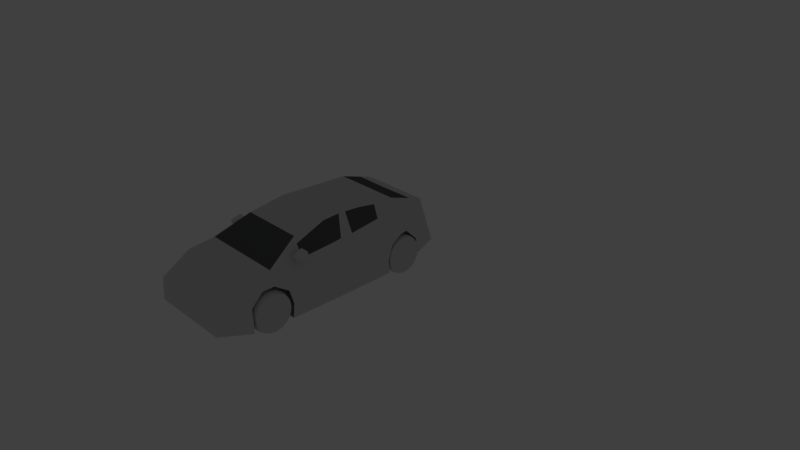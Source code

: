 # Source: Prius_simple_2.blend  (saved by Blender 2.78.0; exported with 4.5.12 LTS)
import bpy
from mathutils import Matrix  # noqa: F401  (used for matrix-valued properties, if any)

bpy.ops.wm.read_factory_settings(use_empty=True)
scene = bpy.context.scene
scene.name = 'Scene'

# ---- collections
col_collection_1 = bpy.data.collections.new('Collection 1'); scene.collection.children.link(col_collection_1)
col_collection_20 = bpy.data.collections.new('Collection 20'); scene.collection.children.link(col_collection_20)
col_collection_20.hide_render = True
col_collection_20.hide_viewport = True

# ---- materials (node trees are filled in below, after node groups)
mat_material = bpy.data.materials.new('Material')
mat_material.alpha_threshold = 0.0
mat_material.use_transparent_shadow = False
mat_material.diffuse_color = (0.686, 0.686, 0.686, 1.0)
mat_material.roughness = 0.5
mat_glassmat = bpy.data.materials.new('GlassMat')
mat_glassmat.alpha_threshold = 0.0
mat_glassmat.use_transparent_shadow = False
mat_glassmat.diffuse_color = (0.1149, 0.1149, 0.1149, 1.0)
mat_glassmat.roughness = 0.5

# ---- material node trees

# ---- world
world_world = bpy.data.worlds.new('World'); scene.world = world_world
world_world.color = (0.05088, 0.05088, 0.05088)
world_world.use_sun_shadow = False
world_world.sun_shadow_jitter_overblur = 0.0
world_world.cycles.sampling_method = 'MANUAL'

# ---- cameras
cam_camera = bpy.data.cameras.new('Camera')
cam_camera.clip_end = 100.0
cam_camera.lens = 35.0
cam_camera.sensor_width = 32.0
cam_camera.sensor_height = 18.0
cam_camera.ortho_scale = 7.314
cam_camera.dof.focus_distance = 0.0
cam_camera.dof.aperture_fstop = 128.0

# ---- lights
light_lamp = bpy.data.lights.new('Lamp', 'POINT')
light_lamp.transmission_factor = 0.0
light_lamp.cutoff_distance = 30.0
light_lamp.energy = 100.0
light_lamp.shadow_buffer_clip_start = 1.001
light_lamp.shadow_soft_size = 0.1
light_lamp.shadow_maximum_resolution = 0.006
light_lamp.use_absolute_resolution = True

# ---- meshes
me_plane = bpy.data.meshes.new('Plane')
me_plane.from_pydata([(0.5361, -2.619, 0.1748), (0.5244, -2.604, 0.4616), (0.0, -2.619, 0.1748), (0.0, -2.604, 0.4616), (0.5853, 0.5369, 0.2465), (0.4653, 0.4458, 0.7994), (0.0, 0.4458, 0.7994), (0.0, 0.5369, 0.2465), (0.0, -2.225, 0.6641), (0.5639, -2.225, 0.6641), (0.6679, -2.225, 0.1073), (0.5431, -1.893, 0.7126), (0.0, -1.893, 0.7126), (0.3587, -1.026, 1.035), (0.6679, -1.026, 0.08202), (0.0, -1.026, 1.035), (0.0, -1.46, 0.9287), (0.4202, -1.46, 0.9287), (0.6679, -1.46, 0.08202), (0.4483, -0.0246, 0.9506), (0.0, -0.0246, 0.9506), (0.5303, -2.612, 0.3182), (0.0, -2.612, 0.3182), (0.5253, 0.4913, 0.523), (0.0, 0.4913, 0.523), (0.6159, -2.225, 0.3857), (0.6365, -1.026, 0.5586), (0.643, -1.46, 0.5053), (0.6212, -0.0246, 0.5247), (0.6183, -2.205, 0.3864), (0.6058, -1.893, 0.5362), (0.6506, -1.731, 0.4378), (0.6679, -1.706, 0.08202), (0.6079, -2.05, 0.5351), (0.6604, -1.684, 0.2612), (0.6679, -0.2604, 0.09491), (0.6541, -0.2565, 0.2653), (0.6343, -0.1809, 0.4324), (0.6241, 0.2731, 0.1771), (0.6007, 0.08573, 0.5243), (0.607, 0.2369, 0.3727), (0.6573, -1.46, 0.2616), (0.656, -1.026, 0.2629), (0.0, -0.5255, 0.9929), (0.4035, -0.5255, 0.9929), (0.6289, -0.5255, 0.5417), (0.6679, -0.6434, 0.08847), (0.655, -0.6414, 0.2641), (0.4568, 0.2106, 0.875), (0.0, 0.5141, 0.3847), (0.5553, 0.5141, 0.3847), (0.0, -1.026, 0.08202), (0.0, -1.46, 0.08202), (0.0, -1.706, 0.08202), (0.0, -0.2604, 0.09491), (0.0, -0.6434, 0.08847), (0.0, -2.225, 0.1073), (0.0, 0.2731, 0.1771), (0.5382, -1.026, 0.7272), (0.3981, -1.026, 0.9675), (0.5409, -1.46, 0.6993), (0.4609, -1.46, 0.8512), (0.397, -0.7991, 0.9799), (0.5278, -0.8828, 0.7365), (0.3802, -0.7859, 1.015), (0.6556, -0.8868, 0.2633), (0.6344, -0.8843, 0.5538), (0.6679, -0.8883, 0.08434), (0.0, -0.8793, 0.08449), (0.3871, -0.7085, 1.008), (0.5188, -0.5255, 0.762), (0.4137, -0.5255, 0.9724), (0.5025, -0.2942, 0.7805), (0.4347, -0.2901, 0.9479), (0.4033, -0.7099, 0.9792), (0.5329, -0.7211, 0.7464), (0.6552, -0.7268, 0.2638), (0.6319, -0.7198, 0.5482), (0.6679, -0.7313, 0.08698), (0.0, -0.7259, 0.08708), (0.4622, -0.0246, 0.9161), (0.0, 0.2552, 0.8607), (0.459, 0.2736, 0.8548), (0.6068, 0.3911, 0.2082), (0.5525, 0.345, 0.5235), (0.5823, 0.3692, 0.3784), (0.0, 0.4013, 0.2108), (0.0, -0.2813, 0.9722), (0.4245, -0.2899, 0.973), (0.0, -0.7897, 1.015), (0.0, -0.7071, 1.008), (0.5517, -1.46, 0.7223), (0.6674, -1.46, 0.7302), (0.542, -1.46, 0.8253), (0.6519, -1.46, 0.8264), (0.542, -1.46, 0.7735), (0.6859, -1.46, 0.774), (0.5758, -1.589, 0.7455), (0.6409, -1.589, 0.7499), (0.5703, -1.589, 0.8034), (0.6322, -1.589, 0.804), (0.5703, -1.589, 0.7743), (0.6513, -1.589, 0.7746), (0.5598, -1.541, 0.774), (0.5598, -1.541, 0.8115), (0.6395, -1.541, 0.8123), (0.6641, -1.541, 0.7744), (0.5669, -1.541, 0.7369), (0.6507, -1.541, 0.7426), (0.4809, -1.61, 0.7275), (0.4754, -1.61, 0.7563), (0.4649, -1.562, 0.756), (0.4719, -1.562, 0.7189)], [], [(22, 21, 1, 3), (24, 6, 5, 23), (21, 0, 10, 25), (3, 1, 9, 8), (25, 10, 29), (8, 9, 11, 12), (27, 41, 42, 26), (16, 17, 13, 15), (26, 42, 65, 66), (43, 44, 88, 87), (44, 71, 73, 88), (11, 27, 60), (17, 61, 59, 13), (9, 33, 30, 11), (1, 21, 25, 9), (49, 24, 23, 50), (19, 80, 48), (2, 0, 21, 22), (31, 34, 41, 27), (33, 9, 25, 29), (27, 11, 30, 31), (39, 40, 85, 84), (41, 34, 32, 18), (47, 76, 78, 46), (42, 41, 18, 14), (13, 59, 62, 64), (15, 13, 64, 89), (36, 47, 46, 35), (45, 37, 28), (37, 45, 47, 36), (7, 49, 50, 4), (48, 39, 84, 82), (50, 85, 83, 4), (18, 32, 53, 52), (14, 18, 52, 51), (46, 78, 79, 55), (35, 46, 55, 54), (10, 0, 2, 56), (4, 83, 86, 7), (58, 60, 27, 26), (64, 62, 74, 69), (66, 63, 58, 26), (67, 65, 42, 14), (66, 65, 76, 77), (68, 67, 14, 51), (60, 61, 17, 11), (69, 74, 71, 44), (74, 62, 63, 75), (75, 63, 66, 77), (77, 45, 70, 75), (78, 76, 65, 67), (77, 76, 47, 45), (79, 78, 67, 68), (48, 80, 28, 39), (80, 73, 72, 28), (28, 72, 70, 45), (81, 82, 5, 6), (82, 84, 23, 5), (83, 85, 40, 38), (84, 85, 50, 23), (86, 83, 38, 57), (87, 88, 19, 20), (88, 73, 80, 19), (89, 64, 69, 90), (90, 69, 44, 43), (95, 93, 94, 96), (91, 95, 96, 92), (101, 102, 100, 99), (97, 98, 102, 101), (104, 103, 101, 99), (106, 105, 100, 102), (97, 101, 110, 109), (108, 106, 102, 98), (105, 104, 99, 100), (107, 108, 98, 97), (91, 92, 108, 107), (94, 93, 104, 105), (92, 96, 106, 108), (95, 91, 107, 103), (96, 94, 105, 106), (93, 95, 103, 104), (111, 112, 109, 110), (107, 97, 109, 112), (103, 107, 112, 111), (101, 103, 111, 110)])
_uv = me_plane.uv_layers.new(name='UVMap')
_uv.uv.foreach_set('vector', [0.2706, 0.6358, 0.4359, 0.6358, 0.4316, 0.6786, 0.2706, 0.6786, 0.7106, 0.6992, 0.7106, 0.7981, 0.5368, 0.7981, 0.5219, 0.6992, 0.02444, 0.294, 0.01592, 0.2381, 0.1166, 0.2108, 0.1163, 0.2723, 0.2706, 0.6786, 0.4316, 0.6786, 0.4317, 0.7654, 0.2706, 0.7654, 0.1163, 0.2723, 0.1166, 0.2108, 0.1223, 0.2724, 0.2706, 0.7654, 0.4317, 0.7654, 0.4324, 0.7755, 0.2706, 0.7755, 0.3476, 0.3068, 0.3475, 0.2466, 0.4782, 0.2481, 0.4779, 0.3231, 0.2706, 0.8495, 0.3957, 0.8495, 0.3774, 1.065, 0.2706, 1.065, 0.4779, 0.3231, 0.4782, 0.2481, 0.5201, 0.2485, 0.5205, 0.3219, 0.7106, 0.9182, 0.5928, 0.9182, 0.5877, 0.893, 0.7106, 0.8921, 0.6283, 0.4734, 0.6283, 0.4664, 0.6992, 0.4565, 0.6993, 0.4648, 0.2163, 0.3762, 0.3476, 0.3068, 0.3472, 0.3739, 0.3467, 0.4533, 0.3468, 0.4265, 0.4775, 0.4677, 0.4774, 0.4916, 0.1164, 0.3592, 0.1693, 0.3179, 0.2167, 0.3189, 0.2163, 0.3762, 0.02416, 0.3045, 0.02444, 0.294, 0.1163, 0.2723, 0.1164, 0.3592, 0.7106, 0.6574, 0.7106, 0.6992, 0.5219, 0.6992, 0.5291, 0.6574, 0.7792, 0.4552, 0.7792, 0.4438, 0.8565, 0.428, 0.2706, 0.5931, 0.3995, 0.5931, 0.4359, 0.6358, 0.2706, 0.6358, 0.2659, 0.2861, 0.28, 0.2448, 0.3475, 0.2466, 0.3476, 0.3068, 0.1693, 0.3179, 0.1164, 0.3592, 0.1163, 0.2723, 0.1223, 0.2724, 0.3476, 0.3068, 0.2163, 0.3762, 0.2167, 0.3189, 0.2659, 0.2861, 0.8096, 0.3162, 0.8552, 0.2819, 0.8944, 0.2863, 0.8833, 0.3197, 0.3475, 0.2466, 0.28, 0.2448, 0.2732, 0.2024, 0.3474, 0.2022, 0.5939, 0.2491, 0.5682, 0.2489, 0.5672, 0.2044, 0.5936, 0.205, 0.4782, 0.2481, 0.3475, 0.2466, 0.3474, 0.2022, 0.4783, 0.2022, 0.4774, 0.4916, 0.4775, 0.4677, 0.5459, 0.471, 0.5498, 0.4829, 0.7106, 0.9718, 0.6037, 0.9718, 0.5985, 0.9461, 0.7106, 0.9465, 0.7096, 0.2501, 0.5939, 0.2491, 0.5936, 0.205, 0.709, 0.2078, 0.6281, 0.3189, 0.7317, 0.2918, 0.7783, 0.3148, 0.7317, 0.2918, 0.6281, 0.3189, 0.5939, 0.2491, 0.7096, 0.2501, 0.7106, 0.6157, 0.7106, 0.6574, 0.5291, 0.6574, 0.5362, 0.6157, 0.8565, 0.428, 0.8096, 0.3162, 0.8833, 0.3197, 0.8772, 0.4207, 0.9374, 0.291, 0.8944, 0.2863, 0.9057, 0.2471, 0.9498, 0.2603, 0.3474, 0.2022, 0.2732, 0.2024, 0.2732, 0.2024, 0.3474, 0.2022, 0.4783, 0.2022, 0.3474, 0.2022, 0.3474, 0.2022, 0.4783, 0.2022, 0.5936, 0.205, 0.5672, 0.2044, 0.5688, 0.2044, 0.5936, 0.205, 0.709, 0.2078, 0.5936, 0.205, 0.5936, 0.205, 0.709, 0.2078, 0.1166, 0.2108, 0.01592, 0.2381, 0.01592, 0.2381, 0.1166, 0.2108, 0.9498, 0.2603, 0.9057, 0.2471, 0.9088, 0.248, 0.9498, 0.2603, 0.4777, 0.3827, 0.3472, 0.3739, 0.3476, 0.3068, 0.4779, 0.3231, 0.5498, 0.4829, 0.5459, 0.471, 0.5727, 0.4699, 0.5732, 0.4801, 0.5205, 0.3219, 0.5208, 0.3866, 0.4777, 0.3827, 0.4779, 0.3231, 0.5199, 0.2032, 0.5201, 0.2485, 0.4782, 0.2481, 0.4783, 0.2022, 0.5205, 0.3219, 0.5201, 0.2485, 0.5682, 0.2489, 0.5698, 0.3206, 0.5226, 0.2033, 0.5199, 0.2032, 0.4783, 0.2022, 0.4783, 0.2022, 0.3472, 0.3739, 0.3468, 0.4265, 0.3467, 0.4533, 0.2163, 0.3762, 0.5732, 0.4801, 0.5727, 0.4699, 0.6283, 0.4664, 0.6283, 0.4734, 0.5727, 0.4699, 0.5459, 0.471, 0.5208, 0.3866, 0.5694, 0.3884, 0.5694, 0.3884, 0.5208, 0.3866, 0.5205, 0.3219, 0.5698, 0.3206, 0.5698, 0.3206, 0.6281, 0.3189, 0.6282, 0.3944, 0.5694, 0.3884, 0.5672, 0.2044, 0.5682, 0.2489, 0.5201, 0.2485, 0.5199, 0.2032, 0.5698, 0.3206, 0.5682, 0.2489, 0.5939, 0.2491, 0.6281, 0.3189, 0.5688, 0.2044, 0.5672, 0.2044, 0.5199, 0.2032, 0.5226, 0.2033, 0.8565, 0.428, 0.7792, 0.4438, 0.7783, 0.3148, 0.8096, 0.3162, 0.7792, 0.4438, 0.6992, 0.4565, 0.6977, 0.4013, 0.7783, 0.3148, 0.7783, 0.3148, 0.6977, 0.4013, 0.6282, 0.3944, 0.6281, 0.3189, 0.7106, 0.8251, 0.5534, 0.8225, 0.5368, 0.7981, 0.7106, 0.7981, 0.8772, 0.4207, 0.8833, 0.3197, 0.9249, 0.3217, 0.9338, 0.4008, 0.9057, 0.2471, 0.8944, 0.2863, 0.8552, 0.2819, 0.87, 0.2364, 0.8833, 0.3197, 0.8944, 0.2863, 0.9374, 0.291, 0.9249, 0.3217, 0.9088, 0.248, 0.9057, 0.2471, 0.87, 0.2364, 0.87, 0.2364, 0.7106, 0.8921, 0.5877, 0.893, 0.5819, 0.8646, 0.7106, 0.8646, 0.6993, 0.4648, 0.6992, 0.4565, 0.7792, 0.4438, 0.7792, 0.4552, 0.7106, 0.9465, 0.5985, 0.9461, 0.5968, 0.9378, 0.7106, 0.9377, 0.7106, 0.9377, 0.5968, 0.9378, 0.5928, 0.9182, 0.7106, 0.9182, 0.3548, 0.3984, 0.3547, 0.3985, 0.3547, 0.3985, 0.3547, 0.3985, 0.3547, 0.3985, 0.3548, 0.3984, 0.3547, 0.3985, 0.3547, 0.3985, 0.3547, 0.3985, 0.3547, 0.3985, 0.3547, 0.3985, 0.3547, 0.3985, 0.3547, 0.3985, 0.3547, 0.3985, 0.3547, 0.3985, 0.3547, 0.3985, 0.3547, 0.3985, 0.3547, 0.3985, 0.3547, 0.3985, 0.3547, 0.3985, 0.3374, 0.4015, 0.3374, 0.4015, 0.3374, 0.4015, 0.3374, 0.4015, 0.3547, 0.3985, 0.3547, 0.3985, 0.3547, 0.3985, 0.3547, 0.3985, 0.3374, 0.4015, 0.3374, 0.4015, 0.3374, 0.4015, 0.3374, 0.4015, 0.3547, 0.3985, 0.3547, 0.3985, 0.3547, 0.3985, 0.3547, 0.3985, 0.3547, 0.3985, 0.3547, 0.3985, 0.3547, 0.3985, 0.3547, 0.3985, 0.3547, 0.3985, 0.3547, 0.3985, 0.3547, 0.3985, 0.3547, 0.3985, 0.3547, 0.3985, 0.3547, 0.3985, 0.3547, 0.3985, 0.3547, 0.3985, 0.3374, 0.4015, 0.3374, 0.4015, 0.3374, 0.4015, 0.3374, 0.4015, 0.3548, 0.3984, 0.3547, 0.3985, 0.3547, 0.3985, 0.3547, 0.3985, 0.3374, 0.4015, 0.3374, 0.4015, 0.3374, 0.4015, 0.3374, 0.4015, 0.3547, 0.3985, 0.3548, 0.3984, 0.3547, 0.3985, 0.3547, 0.3985, 0.3547, 0.3985, 0.3547, 0.3985, 0.3547, 0.3985, 0.3547, 0.3985, 0.3547, 0.3985, 0.3547, 0.3985, 0.3547, 0.3985, 0.3547, 0.3985, 0.3547, 0.3985, 0.3547, 0.3985, 0.3547, 0.3985, 0.3547, 0.3985, 0.3547, 0.3985, 0.3547, 0.3985, 0.3547, 0.3985, 0.3547, 0.3985])
me_plane.materials.append(mat_material)
me_plane.use_remesh_preserve_volume = False
me_plane.use_remesh_preserve_attributes = False
me_plane.use_mirror_vertex_groups = False
me_plane.update()
me_plane_003 = bpy.data.meshes.new('Plane.003')
me_plane_003.from_pydata([(0.4483, 0.999, 0.4004), (0.0, 0.999, 0.4004), (0.4568, 1.234, 0.3248), (0.0, 1.234, 0.3248), (0.0, 1.279, 0.3105), (0.459, 1.297, 0.3046), (0.5382, -0.002687, 0.1771), (0.3981, -0.002687, 0.4174), (0.5409, -0.4362, 0.1491), (0.4609, -0.4362, 0.3011), (0.397, 0.2246, 0.4298), (0.5278, 0.1408, 0.1863), (0.5188, 0.4982, 0.2118), (0.4137, 0.4982, 0.4222), (0.5025, 0.7295, 0.2303), (0.4347, 0.7336, 0.3977), (0.4033, 0.3137, 0.4291), (0.5329, 0.3025, 0.1963), (0.5431, -0.8697, 0.1624), (0.0, -0.8697, 0.1624), (0.0, -0.4362, 0.3785), (0.4202, -0.4362, 0.3785)], [], [(3, 2, 5, 4), (1, 0, 2, 3), (7, 9, 8, 6), (6, 11, 10, 7), (12, 14, 15, 13), (13, 16, 17, 12), (19, 18, 21, 20)])
_uv = me_plane_003.uv_layers.new(name='UVMap')
_uv.uv.foreach_set('vector', [0.7106, 0.8314, 0.5594, 0.8314, 0.5534, 0.8225, 0.7106, 0.8251, 0.7106, 0.8646, 0.5819, 0.8646, 0.5594, 0.8314, 0.7106, 0.8314, 0.4775, 0.4677, 0.3468, 0.4265, 0.3472, 0.3739, 0.4777, 0.3827, 0.4777, 0.3827, 0.5208, 0.3866, 0.5459, 0.471, 0.4775, 0.4677, 0.6282, 0.3944, 0.6977, 0.4013, 0.6992, 0.4565, 0.6283, 0.4664, 0.6283, 0.4664, 0.5727, 0.4699, 0.5694, 0.3884, 0.6282, 0.3944, 0.2706, 0.7755, 0.4324, 0.7755, 0.3957, 0.8495, 0.2706, 0.8495])
me_plane_003.materials.append(mat_glassmat)
me_plane_003.use_remesh_preserve_volume = False
me_plane_003.use_remesh_preserve_attributes = False
me_plane_003.use_mirror_vertex_groups = False
me_plane_003.update()
me_plane_005 = bpy.data.meshes.new('Plane.005')
me_plane_005.from_pydata([(0.0994, 0.166, 0.1655), (-0.09063, 0.1175, 0.2027), (0.0994, 0.1175, 0.2027), (-0.09063, 0.06104, 0.2261), (0.0994, 0.06104, 0.2261), (-0.09063, 0.0004277, 0.2341), (0.0994, 0.0004277, 0.2341), (-0.09063, -0.06018, 0.2261), (0.0994, -0.06018, 0.2261), (-0.09063, -0.1167, 0.2027), (0.0994, -0.1167, 0.2027), (-0.09063, -0.1652, 0.1655), (0.0994, -0.1652, 0.1655), (-0.09063, -0.2024, 0.117), (0.0994, -0.2024, 0.117), (-0.09063, -0.2258, 0.06049), (0.0994, -0.2258, 0.06049), (-0.09063, -0.2337, -0.0001161), (0.0994, -0.2337, -0.0001161), (-0.09063, -0.2258, -0.06072), (0.0994, -0.2258, -0.06072), (-0.09063, -0.2024, -0.1172), (0.0994, -0.2024, -0.1172), (-0.09063, -0.1652, -0.1657), (0.0994, -0.1652, -0.1657), (-0.09063, -0.1167, -0.2029), (0.0994, -0.1167, -0.2029), (-0.09063, -0.06018, -0.2263), (0.0994, -0.06018, -0.2263), (-0.09063, 0.0004278, -0.2343), (0.0994, 0.0004278, -0.2343), (-0.09063, 0.06104, -0.2263), (0.0994, 0.06104, -0.2263), (-0.09063, 0.1175, -0.2029), (0.0994, 0.1175, -0.2029), (-0.09063, 0.166, -0.1657), (0.0994, 0.166, -0.1657), (-0.09063, 0.2032, -0.1172), (0.0994, 0.2032, -0.1172), (-0.09063, 0.2266, -0.06072), (0.0994, 0.2266, -0.06072), (-0.09063, 0.2346, -0.000116), (0.0994, 0.2346, -0.000116), (-0.09063, 0.166, 0.1655), (0.0994, 0.2032, 0.117), (-0.09063, 0.2032, 0.117), (0.0994, 0.2266, 0.06049), (-0.09063, 0.2266, 0.06049), (-0.09063, -0.1167, -0.0001169), (-0.09063, -0.06018, -0.0001174), (-0.09063, 0.1175, -0.0001169), (-0.09063, 0.06103, -0.0001173), (-0.09063, 0.0004278, -0.0001178), (0.04483, 0.2458, -0.000116), (0.04483, 0.2374, -0.06363), (0.04483, -0.1731, -0.1736), (0.04483, 0.2129, -0.1228), (0.04483, -0.2121, -0.1228), (0.04483, 0.1739, -0.1736), (0.04483, -0.2366, -0.06363), (0.04483, 0.1231, -0.2126), (0.04483, -0.245, -0.0001161), (0.04483, 0.06394, -0.2371), (0.04483, -0.2366, 0.06339), (0.04483, 0.0004278, -0.2455), (0.04483, -0.2121, 0.1226), (0.04483, -0.06308, -0.2371), (0.04483, -0.1731, 0.1734), (0.04483, -0.1223, -0.2126), (0.04483, -0.06308, 0.2369), (0.04483, -0.1223, 0.2124), (0.04483, 0.0004277, 0.2453), (0.04483, 0.06394, 0.2369), (0.04483, 0.1231, 0.2124), (0.04483, 0.1739, 0.1734), (0.04483, 0.2129, 0.1226), (0.04483, 0.2374, 0.06339), (-0.04574, 0.2458, -0.000116), (-0.04574, 0.2374, -0.06363), (-0.04574, -0.1731, -0.1736), (-0.04574, 0.2129, -0.1228), (-0.04574, -0.2121, -0.1228), (-0.04574, 0.1739, -0.1736), (-0.04574, -0.2366, -0.06363), (-0.04574, 0.1231, -0.2126), (-0.04574, -0.245, -0.0001161), (-0.04574, 0.06394, -0.2371), (-0.04574, -0.2366, 0.06339), (-0.04574, 0.0004278, -0.2455), (-0.04574, -0.2121, 0.1226), (-0.04574, -0.06308, -0.2371), (-0.04574, -0.1731, 0.1734), (-0.04574, -0.1223, -0.2126), (-0.04574, -0.06308, 0.2369), (-0.04574, -0.1223, 0.2124), (-0.04574, 0.0004277, 0.2453), (-0.04574, 0.06394, 0.2369), (-0.04574, 0.1231, 0.2124), (-0.04574, 0.1739, 0.1734), (-0.04574, 0.2129, 0.1226), (-0.04574, 0.2374, 0.06339)], [], [(94, 93, 7, 9), (33, 31, 51, 50), (93, 95, 5, 7), (21, 19, 17, 48), (89, 91, 11, 13), (13, 11, 9, 48), (87, 89, 13, 15), (9, 7, 49, 48), (85, 87, 15, 17), (25, 23, 21, 48), (83, 85, 17, 19), (27, 25, 48, 49), (81, 83, 19, 21), (7, 5, 52, 49), (79, 81, 21, 23), (37, 35, 33, 50), (92, 79, 23, 25), (45, 47, 41, 50), (78, 80, 37, 39), (90, 92, 25, 27), (17, 15, 13, 48), (1, 43, 45, 50), (80, 82, 35, 37), (88, 90, 27, 29), (52, 5, 3, 51), (84, 86, 31, 33), (82, 84, 33, 35), (31, 29, 52, 51), (3, 1, 50, 51), (86, 88, 29, 31), (91, 94, 9, 11), (29, 27, 49, 52), (77, 78, 39, 41), (95, 96, 3, 5), (96, 97, 1, 3), (97, 98, 43, 1), (98, 99, 45, 43), (39, 37, 50, 41), (99, 100, 47, 45), (100, 77, 41, 47), (46, 42, 53, 76), (44, 46, 76, 75), (0, 44, 75, 74), (2, 0, 74, 73), (4, 2, 73, 72), (6, 4, 72, 71), (42, 40, 54, 53), (12, 10, 70, 67), (32, 30, 64, 62), (36, 34, 60, 58), (34, 32, 62, 60), (30, 28, 66, 64), (38, 36, 58, 56), (28, 26, 68, 66), (40, 38, 56, 54), (26, 24, 55, 68), (24, 22, 57, 55), (22, 20, 59, 57), (20, 18, 61, 59), (18, 16, 63, 61), (16, 14, 65, 63), (14, 12, 67, 65), (8, 6, 71, 69), (10, 8, 69, 70), (76, 53, 77, 100), (75, 76, 100, 99), (74, 75, 99, 98), (73, 74, 98, 97), (72, 73, 97, 96), (71, 72, 96, 95), (53, 54, 78, 77), (67, 70, 94, 91), (62, 64, 88, 86), (58, 60, 84, 82), (60, 62, 86, 84), (64, 66, 90, 88), (56, 58, 82, 80), (66, 68, 92, 90), (54, 56, 80, 78), (68, 55, 79, 92), (55, 57, 81, 79), (57, 59, 83, 81), (59, 61, 85, 83), (61, 63, 87, 85), (63, 65, 89, 87), (65, 67, 91, 89), (69, 71, 95, 93), (70, 69, 93, 94)])
_uv = me_plane_005.uv_layers.new(name='UVMap')
_uv.uv.foreach_set('vector', [0.842, 0.2019, 0.8506, 0.2164, 0.8525, 0.2157, 0.8437, 0.2007, 0.173, 0.1862, 0.1594, 0.194, 0.2056, 0.2294, 0.2144, 0.2179, 0.8506, 0.2164, 0.8552, 0.2327, 0.8572, 0.2325, 0.8525, 0.2157, 0.1405, 0.2649, 0.1483, 0.2785, 0.1594, 0.2896, 0.1778, 0.2657, 0.815, 0.1817, 0.8298, 0.19, 0.8313, 0.1884, 0.8163, 0.1798, 0.1882, 0.3015, 0.204, 0.3015, 0.2191, 0.2974, 0.1778, 0.2657, 0.7988, 0.1771, 0.815, 0.1817, 0.8163, 0.1798, 0.7995, 0.1751, 0.2191, 0.2974, 0.2328, 0.2896, 0.1866, 0.2542, 0.1778, 0.2657, 0.7819, 0.1769, 0.7988, 0.1771, 0.7995, 0.1751, 0.7822, 0.1749, 0.1364, 0.2339, 0.1364, 0.2497, 0.1405, 0.2649, 0.1778, 0.2657, 0.7656, 0.1811, 0.7819, 0.1769, 0.7822, 0.1749, 0.7653, 0.1791, 0.1405, 0.2188, 0.1364, 0.2339, 0.1778, 0.2657, 0.1866, 0.2542, 0.7509, 0.1894, 0.7656, 0.1811, 0.7653, 0.1791, 0.7501, 0.1877, 0.2328, 0.2896, 0.2439, 0.2785, 0.1961, 0.2418, 0.1866, 0.2542, 0.7389, 0.2013, 0.7509, 0.1894, 0.7501, 0.1877, 0.7376, 0.1999, 0.204, 0.1821, 0.1882, 0.1821, 0.173, 0.1862, 0.2144, 0.2179, 0.7304, 0.2159, 0.7389, 0.2013, 0.7376, 0.1999, 0.7288, 0.215, 0.2517, 0.2188, 0.2439, 0.2052, 0.2328, 0.194, 0.2144, 0.2179, 0.7827, 0.3053, 0.7662, 0.301, 0.7651, 0.3028, 0.7821, 0.3073, 0.726, 0.2323, 0.7304, 0.2159, 0.7288, 0.215, 0.7241, 0.2319, 0.1594, 0.2896, 0.173, 0.2974, 0.1882, 0.3015, 0.1778, 0.2657, 0.2558, 0.2497, 0.2558, 0.2339, 0.2517, 0.2188, 0.2144, 0.2179, 0.7662, 0.301, 0.7514, 0.2925, 0.7499, 0.294, 0.7651, 0.3028, 0.7261, 0.2494, 0.726, 0.2323, 0.7241, 0.2319, 0.7241, 0.2494, 0.1961, 0.2418, 0.2439, 0.2785, 0.2517, 0.2649, 0.2056, 0.2294, 0.7392, 0.2805, 0.7306, 0.2658, 0.7286, 0.2664, 0.7375, 0.2816, 0.7514, 0.2925, 0.7392, 0.2805, 0.7375, 0.2816, 0.7499, 0.294, 0.1594, 0.194, 0.1483, 0.2052, 0.1961, 0.2418, 0.2056, 0.2294, 0.2517, 0.2649, 0.2558, 0.2497, 0.2144, 0.2179, 0.2056, 0.2294, 0.7306, 0.2658, 0.7261, 0.2494, 0.7241, 0.2494, 0.7286, 0.2664, 0.8298, 0.19, 0.842, 0.2019, 0.8437, 0.2007, 0.8313, 0.1884, 0.1483, 0.2052, 0.1405, 0.2188, 0.1866, 0.2542, 0.1961, 0.2418, 0.7998, 0.3052, 0.7827, 0.3053, 0.7821, 0.3073, 0.7996, 0.3073, 0.8552, 0.2327, 0.8554, 0.2496, 0.8572, 0.25, 0.8572, 0.2325, 0.8554, 0.2496, 0.8512, 0.2659, 0.8528, 0.2668, 0.8572, 0.25, 0.8512, 0.2659, 0.8428, 0.2805, 0.844, 0.2819, 0.8528, 0.2668, 0.8428, 0.2805, 0.8308, 0.2924, 0.8317, 0.2942, 0.844, 0.2819, 0.2191, 0.1862, 0.204, 0.1821, 0.2144, 0.2179, 0.2328, 0.194, 0.8308, 0.2924, 0.8162, 0.3008, 0.8165, 0.3028, 0.8317, 0.2942, 0.8162, 0.3008, 0.7998, 0.3052, 0.7996, 0.3073, 0.8165, 0.3028, 0.8152, 0.2947, 0.8002, 0.2989, 0.7999, 0.3031, 0.8158, 0.2988, 0.8284, 0.2871, 0.8152, 0.2947, 0.8158, 0.2988, 0.83, 0.2906, 0.8391, 0.2763, 0.8284, 0.2871, 0.83, 0.2906, 0.8415, 0.2791, 0.8464, 0.2631, 0.8391, 0.2763, 0.8415, 0.2791, 0.8496, 0.2649, 0.8499, 0.2483, 0.8464, 0.2631, 0.8496, 0.2649, 0.8536, 0.2491, 0.8495, 0.2331, 0.8499, 0.2483, 0.8536, 0.2491, 0.8533, 0.2328, 0.8002, 0.2989, 0.7846, 0.2992, 0.7834, 0.3033, 0.7999, 0.3031, 0.8253, 0.1948, 0.8367, 0.2054, 0.8402, 0.203, 0.8283, 0.1916, 0.7364, 0.264, 0.732, 0.2491, 0.7281, 0.2493, 0.7325, 0.2652, 0.7558, 0.2879, 0.7445, 0.2772, 0.741, 0.2794, 0.7529, 0.291, 0.7445, 0.2772, 0.7364, 0.264, 0.7325, 0.2652, 0.741, 0.2794, 0.732, 0.2491, 0.7317, 0.2337, 0.7279, 0.2328, 0.7281, 0.2493, 0.7695, 0.2954, 0.7558, 0.2879, 0.7529, 0.291, 0.7673, 0.2991, 0.7317, 0.2337, 0.7353, 0.2188, 0.732, 0.2169, 0.7279, 0.2328, 0.7846, 0.2992, 0.7695, 0.2954, 0.7673, 0.2991, 0.7834, 0.3033, 0.7353, 0.2188, 0.7427, 0.2054, 0.7401, 0.2027, 0.732, 0.2169, 0.7427, 0.2054, 0.7533, 0.1945, 0.7517, 0.1911, 0.7401, 0.2027, 0.7533, 0.1945, 0.7664, 0.1868, 0.7659, 0.183, 0.7517, 0.1911, 0.7664, 0.1868, 0.7811, 0.1829, 0.7817, 0.1789, 0.7659, 0.183, 0.7811, 0.1829, 0.7965, 0.183, 0.798, 0.1791, 0.7817, 0.1789, 0.7965, 0.183, 0.8113, 0.1874, 0.8138, 0.1836, 0.798, 0.1791, 0.8113, 0.1874, 0.8253, 0.1948, 0.8283, 0.1916, 0.8138, 0.1836, 0.845, 0.2184, 0.8495, 0.2331, 0.8533, 0.2328, 0.8487, 0.2171, 0.8367, 0.2054, 0.845, 0.2184, 0.8487, 0.2171, 0.8402, 0.203, 0.8158, 0.2988, 0.7999, 0.3031, 0.7998, 0.3052, 0.8162, 0.3008, 0.83, 0.2906, 0.8158, 0.2988, 0.8162, 0.3008, 0.8308, 0.2924, 0.8415, 0.2791, 0.83, 0.2906, 0.8308, 0.2924, 0.8428, 0.2805, 0.8496, 0.2649, 0.8415, 0.2791, 0.8428, 0.2805, 0.8512, 0.2659, 0.8536, 0.2491, 0.8496, 0.2649, 0.8512, 0.2659, 0.8554, 0.2496, 0.8533, 0.2328, 0.8536, 0.2491, 0.8554, 0.2496, 0.8552, 0.2327, 0.7999, 0.3031, 0.7834, 0.3033, 0.7827, 0.3053, 0.7998, 0.3052, 0.8283, 0.1916, 0.8402, 0.203, 0.842, 0.2019, 0.8298, 0.19, 0.7325, 0.2652, 0.7281, 0.2493, 0.7261, 0.2494, 0.7306, 0.2658, 0.7529, 0.291, 0.741, 0.2794, 0.7392, 0.2805, 0.7514, 0.2925, 0.741, 0.2794, 0.7325, 0.2652, 0.7306, 0.2658, 0.7392, 0.2805, 0.7281, 0.2493, 0.7279, 0.2328, 0.726, 0.2323, 0.7261, 0.2494, 0.7673, 0.2991, 0.7529, 0.291, 0.7514, 0.2925, 0.7662, 0.301, 0.7279, 0.2328, 0.732, 0.2169, 0.7304, 0.2159, 0.726, 0.2323, 0.7834, 0.3033, 0.7673, 0.2991, 0.7662, 0.301, 0.7827, 0.3053, 0.732, 0.2169, 0.7401, 0.2027, 0.7389, 0.2013, 0.7304, 0.2159, 0.7401, 0.2027, 0.7517, 0.1911, 0.7509, 0.1894, 0.7389, 0.2013, 0.7517, 0.1911, 0.7659, 0.183, 0.7656, 0.1811, 0.7509, 0.1894, 0.7659, 0.183, 0.7817, 0.1789, 0.7819, 0.1769, 0.7656, 0.1811, 0.7817, 0.1789, 0.798, 0.1791, 0.7988, 0.1771, 0.7819, 0.1769, 0.798, 0.1791, 0.8138, 0.1836, 0.815, 0.1817, 0.7988, 0.1771, 0.8138, 0.1836, 0.8283, 0.1916, 0.8298, 0.19, 0.815, 0.1817, 0.8487, 0.2171, 0.8533, 0.2328, 0.8552, 0.2327, 0.8506, 0.2164, 0.8402, 0.203, 0.8487, 0.2171, 0.8506, 0.2164, 0.842, 0.2019])
me_plane_005.materials.append(mat_material)
me_plane_005.use_remesh_preserve_volume = False
me_plane_005.use_remesh_preserve_attributes = False
me_plane_005.use_mirror_vertex_groups = False
me_plane_005.update()
me_plane_004 = bpy.data.meshes.new('Plane.004')
me_plane_004.from_pydata([(-0.09185, 0.1657, 0.1659), (0.09819, 0.1172, 0.2031), (-0.09185, 0.1172, 0.2031), (0.09819, 0.0607, 0.2265), (-0.09185, 0.0607, 0.2265), (0.09819, 8.876e-05, 0.2345), (-0.09185, 8.876e-05, 0.2345), (0.09819, -0.06052, 0.2265), (-0.09185, -0.06052, 0.2265), (0.09819, -0.117, 0.2031), (-0.09185, -0.117, 0.2031), (0.09819, -0.1655, 0.1659), (-0.09185, -0.1655, 0.1659), (0.09819, -0.2027, 0.1174), (-0.09185, -0.2027, 0.1174), (0.09819, -0.2261, 0.06092), (-0.09185, -0.2261, 0.06092), (0.09819, -0.2341, 0.0003168), (-0.09185, -0.2341, 0.0003168), (0.09819, -0.2261, -0.06029), (-0.09185, -0.2261, -0.06029), (0.09819, -0.2027, -0.1168), (-0.09185, -0.2027, -0.1168), (0.09819, -0.1655, -0.1653), (-0.09185, -0.1655, -0.1653), (0.09819, -0.117, -0.2025), (-0.09185, -0.117, -0.2025), (0.09819, -0.06052, -0.2259), (-0.09185, -0.06052, -0.2259), (0.09819, 8.888e-05, -0.2339), (-0.09185, 8.888e-05, -0.2339), (0.09819, 0.0607, -0.2259), (-0.09185, 0.0607, -0.2259), (0.09819, 0.1172, -0.2025), (-0.09185, 0.1172, -0.2025), (0.09819, 0.1657, -0.1653), (-0.09185, 0.1657, -0.1653), (0.09819, 0.2029, -0.1168), (-0.09185, 0.2029, -0.1168), (0.09819, 0.2263, -0.06029), (-0.09185, 0.2263, -0.06029), (0.09819, 0.2343, 0.0003169), (-0.09185, 0.2343, 0.0003169), (0.09819, 0.1657, 0.1659), (-0.09185, 0.2029, 0.1174), (0.09819, 0.2029, 0.1174), (-0.09185, 0.2263, 0.06093), (0.09819, 0.2263, 0.06093), (0.09819, -0.117, 0.0003159), (0.09819, -0.06052, 0.0003155), (0.09819, 0.1172, 0.000316), (0.09819, 0.06069, 0.0003156), (0.09819, 8.888e-05, 0.0003151), (-0.03727, 0.2455, 0.0003169), (-0.03727, 0.2371, -0.06319), (-0.03727, -0.1734, -0.1732), (-0.03727, 0.2126, -0.1224), (-0.03727, -0.2124, -0.1224), (-0.03727, 0.1736, -0.1732), (-0.03727, -0.2369, -0.06319), (-0.03727, 0.1228, -0.2122), (-0.03727, -0.2453, 0.0003168), (-0.03727, 0.0636, -0.2367), (-0.03727, -0.2369, 0.06383), (-0.03727, 8.888e-05, -0.2451), (-0.03727, -0.2124, 0.123), (-0.03727, -0.06342, -0.2367), (-0.03727, -0.1734, 0.1738), (-0.03727, -0.1226, -0.2122), (-0.03727, -0.06342, 0.2373), (-0.03727, -0.1226, 0.2128), (-0.03727, 8.876e-05, 0.2457), (-0.03727, 0.0636, 0.2373), (-0.03727, 0.1228, 0.2128), (-0.03727, 0.1736, 0.1738), (-0.03727, 0.2126, 0.123), (-0.03727, 0.2371, 0.06383), (0.05329, 0.2455, 0.0003169), (0.05329, 0.2371, -0.06319), (0.05329, -0.1734, -0.1732), (0.05329, 0.2126, -0.1224), (0.05329, -0.2124, -0.1224), (0.05329, 0.1736, -0.1732), (0.05329, -0.2369, -0.06319), (0.05329, 0.1228, -0.2122), (0.05329, -0.2453, 0.0003168), (0.05329, 0.0636, -0.2367), (0.05329, -0.2369, 0.06383), (0.05329, 8.888e-05, -0.2451), (0.05329, -0.2124, 0.123), (0.05329, -0.06342, -0.2367), (0.05329, -0.1734, 0.1738), (0.05329, -0.1226, -0.2122), (0.05329, -0.06342, 0.2373), (0.05329, -0.1226, 0.2128), (0.05329, 8.876e-05, 0.2457), (0.05329, 0.0636, 0.2373), (0.05329, 0.1228, 0.2128), (0.05329, 0.1736, 0.1738), (0.05329, 0.2126, 0.123), (0.05329, 0.2371, 0.06383)], [], [(94, 9, 7, 93), (33, 50, 51, 31), (93, 7, 5, 95), (21, 48, 17, 19), (89, 13, 11, 91), (13, 48, 9, 11), (87, 15, 13, 89), (9, 48, 49, 7), (85, 17, 15, 87), (25, 48, 21, 23), (83, 19, 17, 85), (27, 49, 48, 25), (81, 21, 19, 83), (7, 49, 52, 5), (79, 23, 21, 81), (37, 50, 33, 35), (92, 25, 23, 79), (45, 50, 41, 47), (78, 39, 37, 80), (90, 27, 25, 92), (17, 48, 13, 15), (1, 50, 45, 43), (80, 37, 35, 82), (88, 29, 27, 90), (52, 51, 3, 5), (84, 33, 31, 86), (82, 35, 33, 84), (31, 51, 52, 29), (3, 51, 50, 1), (86, 31, 29, 88), (91, 11, 9, 94), (29, 52, 49, 27), (77, 41, 39, 78), (95, 5, 3, 96), (96, 3, 1, 97), (97, 1, 43, 98), (98, 43, 45, 99), (39, 41, 50, 37), (99, 45, 47, 100), (100, 47, 41, 77), (46, 76, 53, 42), (44, 75, 76, 46), (0, 74, 75, 44), (2, 73, 74, 0), (4, 72, 73, 2), (6, 71, 72, 4), (42, 53, 54, 40), (12, 67, 70, 10), (32, 62, 64, 30), (36, 58, 60, 34), (34, 60, 62, 32), (30, 64, 66, 28), (38, 56, 58, 36), (28, 66, 68, 26), (40, 54, 56, 38), (26, 68, 55, 24), (24, 55, 57, 22), (22, 57, 59, 20), (20, 59, 61, 18), (18, 61, 63, 16), (16, 63, 65, 14), (14, 65, 67, 12), (8, 69, 71, 6), (10, 70, 69, 8), (76, 100, 77, 53), (75, 99, 100, 76), (74, 98, 99, 75), (73, 97, 98, 74), (72, 96, 97, 73), (71, 95, 96, 72), (53, 77, 78, 54), (67, 91, 94, 70), (62, 86, 88, 64), (58, 82, 84, 60), (60, 84, 86, 62), (64, 88, 90, 66), (56, 80, 82, 58), (66, 90, 92, 68), (54, 78, 80, 56), (68, 92, 79, 55), (55, 79, 81, 57), (57, 81, 83, 59), (59, 83, 85, 61), (61, 85, 87, 63), (63, 87, 89, 65), (65, 89, 91, 67), (69, 93, 95, 71), (70, 94, 93, 69)])
_uv = me_plane_004.uv_layers.new(name='UVMap')
_uv.uv.foreach_set('vector', [0.842, 0.2019, 0.8437, 0.2007, 0.8525, 0.2157, 0.8506, 0.2164, 0.173, 0.1862, 0.2144, 0.2179, 0.2056, 0.2294, 0.1594, 0.194, 0.8506, 0.2164, 0.8525, 0.2157, 0.8572, 0.2325, 0.8552, 0.2327, 0.1405, 0.2649, 0.1778, 0.2657, 0.1594, 0.2896, 0.1483, 0.2785, 0.815, 0.1817, 0.8163, 0.1798, 0.8313, 0.1884, 0.8298, 0.19, 0.1882, 0.3015, 0.1778, 0.2657, 0.2191, 0.2974, 0.204, 0.3015, 0.7988, 0.1771, 0.7995, 0.1751, 0.8163, 0.1798, 0.815, 0.1817, 0.2191, 0.2974, 0.1778, 0.2657, 0.1866, 0.2542, 0.2328, 0.2896, 0.7819, 0.1769, 0.7822, 0.1749, 0.7995, 0.1751, 0.7988, 0.1771, 0.1364, 0.2339, 0.1778, 0.2657, 0.1405, 0.2649, 0.1364, 0.2497, 0.7656, 0.1811, 0.7653, 0.1791, 0.7822, 0.1749, 0.7819, 0.1769, 0.1405, 0.2188, 0.1866, 0.2542, 0.1778, 0.2657, 0.1364, 0.2339, 0.7509, 0.1894, 0.7501, 0.1877, 0.7653, 0.1791, 0.7656, 0.1811, 0.2328, 0.2896, 0.1866, 0.2542, 0.1961, 0.2418, 0.2439, 0.2785, 0.7389, 0.2013, 0.7376, 0.1999, 0.7501, 0.1877, 0.7509, 0.1894, 0.204, 0.1821, 0.2144, 0.2179, 0.173, 0.1862, 0.1882, 0.1821, 0.7304, 0.2159, 0.7288, 0.215, 0.7376, 0.1999, 0.7389, 0.2013, 0.2517, 0.2188, 0.2144, 0.2179, 0.2328, 0.194, 0.2439, 0.2052, 0.7827, 0.3053, 0.7821, 0.3073, 0.7651, 0.3028, 0.7662, 0.301, 0.726, 0.2323, 0.7241, 0.2319, 0.7288, 0.215, 0.7304, 0.2159, 0.1594, 0.2896, 0.1778, 0.2657, 0.1882, 0.3015, 0.173, 0.2974, 0.2558, 0.2497, 0.2144, 0.2179, 0.2517, 0.2188, 0.2558, 0.2339, 0.7662, 0.301, 0.7651, 0.3028, 0.7499, 0.294, 0.7514, 0.2925, 0.7261, 0.2494, 0.7241, 0.2494, 0.7241, 0.2319, 0.726, 0.2323, 0.1961, 0.2418, 0.2056, 0.2294, 0.2517, 0.2649, 0.2439, 0.2785, 0.7392, 0.2805, 0.7375, 0.2816, 0.7286, 0.2664, 0.7306, 0.2658, 0.7514, 0.2925, 0.7499, 0.294, 0.7375, 0.2816, 0.7392, 0.2805, 0.1594, 0.194, 0.2056, 0.2294, 0.1961, 0.2418, 0.1483, 0.2052, 0.2517, 0.2649, 0.2056, 0.2294, 0.2144, 0.2179, 0.2558, 0.2497, 0.7306, 0.2658, 0.7286, 0.2664, 0.7241, 0.2494, 0.7261, 0.2494, 0.8298, 0.19, 0.8313, 0.1884, 0.8437, 0.2007, 0.842, 0.2019, 0.1483, 0.2052, 0.1961, 0.2418, 0.1866, 0.2542, 0.1405, 0.2188, 0.7998, 0.3052, 0.7996, 0.3073, 0.7821, 0.3073, 0.7827, 0.3053, 0.8552, 0.2327, 0.8572, 0.2325, 0.8572, 0.25, 0.8554, 0.2496, 0.8554, 0.2496, 0.8572, 0.25, 0.8528, 0.2668, 0.8512, 0.2659, 0.8512, 0.2659, 0.8528, 0.2668, 0.844, 0.2819, 0.8428, 0.2805, 0.8428, 0.2805, 0.844, 0.2819, 0.8317, 0.2942, 0.8308, 0.2924, 0.2191, 0.1862, 0.2328, 0.194, 0.2144, 0.2179, 0.204, 0.1821, 0.8308, 0.2924, 0.8317, 0.2942, 0.8165, 0.3028, 0.8162, 0.3008, 0.8162, 0.3008, 0.8165, 0.3028, 0.7996, 0.3073, 0.7998, 0.3052, 0.8152, 0.2947, 0.8158, 0.2988, 0.7999, 0.3031, 0.8002, 0.2989, 0.8284, 0.2871, 0.83, 0.2906, 0.8158, 0.2988, 0.8152, 0.2947, 0.8391, 0.2763, 0.8415, 0.2791, 0.83, 0.2906, 0.8284, 0.2871, 0.8464, 0.2631, 0.8496, 0.2649, 0.8415, 0.2791, 0.8391, 0.2763, 0.8499, 0.2483, 0.8536, 0.2491, 0.8496, 0.2649, 0.8464, 0.2631, 0.8495, 0.2331, 0.8533, 0.2328, 0.8536, 0.2491, 0.8499, 0.2483, 0.8002, 0.2989, 0.7999, 0.3031, 0.7834, 0.3033, 0.7846, 0.2992, 0.8253, 0.1948, 0.8283, 0.1916, 0.8402, 0.203, 0.8367, 0.2054, 0.7364, 0.264, 0.7325, 0.2652, 0.7281, 0.2493, 0.732, 0.2491, 0.7558, 0.2879, 0.7529, 0.291, 0.741, 0.2794, 0.7445, 0.2772, 0.7445, 0.2772, 0.741, 0.2794, 0.7325, 0.2652, 0.7364, 0.264, 0.732, 0.2491, 0.7281, 0.2493, 0.7279, 0.2328, 0.7317, 0.2337, 0.7695, 0.2954, 0.7673, 0.2991, 0.7529, 0.291, 0.7558, 0.2879, 0.7317, 0.2337, 0.7279, 0.2328, 0.732, 0.2169, 0.7353, 0.2188, 0.7846, 0.2992, 0.7834, 0.3033, 0.7673, 0.2991, 0.7695, 0.2954, 0.7353, 0.2188, 0.732, 0.2169, 0.7401, 0.2027, 0.7427, 0.2054, 0.7427, 0.2054, 0.7401, 0.2027, 0.7517, 0.1911, 0.7533, 0.1945, 0.7533, 0.1945, 0.7517, 0.1911, 0.7659, 0.183, 0.7664, 0.1868, 0.7664, 0.1868, 0.7659, 0.183, 0.7817, 0.1789, 0.7811, 0.1829, 0.7811, 0.1829, 0.7817, 0.1789, 0.798, 0.1791, 0.7965, 0.183, 0.7965, 0.183, 0.798, 0.1791, 0.8138, 0.1836, 0.8113, 0.1874, 0.8113, 0.1874, 0.8138, 0.1836, 0.8283, 0.1916, 0.8253, 0.1948, 0.845, 0.2184, 0.8487, 0.2171, 0.8533, 0.2328, 0.8495, 0.2331, 0.8367, 0.2054, 0.8402, 0.203, 0.8487, 0.2171, 0.845, 0.2184, 0.8158, 0.2988, 0.8162, 0.3008, 0.7998, 0.3052, 0.7999, 0.3031, 0.83, 0.2906, 0.8308, 0.2924, 0.8162, 0.3008, 0.8158, 0.2988, 0.8415, 0.2791, 0.8428, 0.2805, 0.8308, 0.2924, 0.83, 0.2906, 0.8496, 0.2649, 0.8512, 0.2659, 0.8428, 0.2805, 0.8415, 0.2791, 0.8536, 0.2491, 0.8554, 0.2496, 0.8512, 0.2659, 0.8496, 0.2649, 0.8533, 0.2328, 0.8552, 0.2327, 0.8554, 0.2496, 0.8536, 0.2491, 0.7999, 0.3031, 0.7998, 0.3052, 0.7827, 0.3053, 0.7834, 0.3033, 0.8283, 0.1916, 0.8298, 0.19, 0.842, 0.2019, 0.8402, 0.203, 0.7325, 0.2652, 0.7306, 0.2658, 0.7261, 0.2494, 0.7281, 0.2493, 0.7529, 0.291, 0.7514, 0.2925, 0.7392, 0.2805, 0.741, 0.2794, 0.741, 0.2794, 0.7392, 0.2805, 0.7306, 0.2658, 0.7325, 0.2652, 0.7281, 0.2493, 0.7261, 0.2494, 0.726, 0.2323, 0.7279, 0.2328, 0.7673, 0.2991, 0.7662, 0.301, 0.7514, 0.2925, 0.7529, 0.291, 0.7279, 0.2328, 0.726, 0.2323, 0.7304, 0.2159, 0.732, 0.2169, 0.7834, 0.3033, 0.7827, 0.3053, 0.7662, 0.301, 0.7673, 0.2991, 0.732, 0.2169, 0.7304, 0.2159, 0.7389, 0.2013, 0.7401, 0.2027, 0.7401, 0.2027, 0.7389, 0.2013, 0.7509, 0.1894, 0.7517, 0.1911, 0.7517, 0.1911, 0.7509, 0.1894, 0.7656, 0.1811, 0.7659, 0.183, 0.7659, 0.183, 0.7656, 0.1811, 0.7819, 0.1769, 0.7817, 0.1789, 0.7817, 0.1789, 0.7819, 0.1769, 0.7988, 0.1771, 0.798, 0.1791, 0.798, 0.1791, 0.7988, 0.1771, 0.815, 0.1817, 0.8138, 0.1836, 0.8138, 0.1836, 0.815, 0.1817, 0.8298, 0.19, 0.8283, 0.1916, 0.8487, 0.2171, 0.8506, 0.2164, 0.8552, 0.2327, 0.8533, 0.2328, 0.8402, 0.203, 0.842, 0.2019, 0.8506, 0.2164, 0.8487, 0.2171])
me_plane_004.materials.append(mat_material)
me_plane_004.use_remesh_preserve_volume = False
me_plane_004.use_remesh_preserve_attributes = False
me_plane_004.use_mirror_vertex_groups = False
me_plane_004.update()
me_plane_002 = bpy.data.meshes.new('Plane.002')
me_plane_002.from_pydata([(0.0994, 0.2342, 1.632e-05), (-0.09063, 0.2342, 1.632e-05), (0.0994, 0.2262, -0.06059), (-0.09063, 0.2262, -0.06059), (0.0994, 0.2028, -0.1171), (-0.09063, 0.2028, -0.1171), (0.0994, 0.1656, -0.1656), (-0.09063, 0.1656, -0.1656), (0.0994, 0.1171, -0.2028), (-0.09063, 0.1171, -0.2028), (0.0994, 0.0606, -0.2262), (-0.09063, 0.0606, -0.2262), (0.0994, -1.216e-05, -0.2342), (-0.09063, -1.216e-05, -0.2342), (0.0994, -0.06062, -0.2262), (-0.09063, -0.06062, -0.2262), (0.0994, -0.1171, -0.2028), (-0.09063, -0.1171, -0.2028), (0.0994, -0.1656, -0.1656), (-0.09063, -0.1656, -0.1656), (0.0994, -0.2028, -0.1171), (-0.09063, -0.2028, -0.1171), (0.0994, -0.2262, -0.06059), (-0.09063, -0.2262, -0.06059), (0.0994, -0.2342, 1.62e-05), (-0.09063, -0.2342, 1.62e-05), (0.0994, -0.2262, 0.06062), (-0.09063, -0.2262, 0.06062), (0.0994, -0.2028, 0.1171), (-0.09063, -0.2028, 0.1171), (0.0994, -0.1656, 0.1656), (-0.09063, -0.1656, 0.1656), (0.0994, -0.1171, 0.2028), (-0.09063, -0.1171, 0.2028), (0.0994, -0.06062, 0.2262), (-0.09063, -0.06062, 0.2262), (0.0994, -1.216e-05, 0.2342), (-0.09063, -1.216e-05, 0.2342), (0.0994, 0.0606, 0.2262), (-0.09063, 0.0606, 0.2262), (0.0994, 0.1171, 0.2028), (-0.09063, 0.1171, 0.2028), (0.0994, 0.1656, 0.1656), (-0.09063, 0.1656, 0.1656), (0.0994, 0.2028, 0.1171), (-0.09063, 0.2028, 0.1171), (0.0994, 0.2262, 0.06062), (-0.09063, 0.2262, 0.06062), (-0.09063, -0.1171, 1.536e-05), (-0.09063, -0.06062, 1.498e-05), (-0.09063, 0.1171, 1.542e-05), (-0.09063, 0.06059, 1.498e-05), (-0.09063, -1.216e-05, 1.453e-05), (0.04777, 0.2526, 1.632e-05), (0.04777, 0.244, -0.06536), (0.04777, 0.2187, -0.1263), (0.04777, 0.1786, -0.1786), (0.04777, 0.1263, -0.2187), (0.04777, 0.06536, -0.244), (0.04777, -1.216e-05, -0.2526), (0.04777, -0.06539, -0.244), (0.04777, -0.1263, -0.2187), (0.04777, -0.1786, -0.1786), (0.04777, -0.2188, -0.1263), (0.04777, -0.244, -0.06536), (0.04777, -0.2526, 1.62e-05), (0.04777, -0.244, 0.06539), (0.04777, -0.2188, 0.1263), (0.04777, -0.1786, 0.1786), (0.04777, -0.1263, 0.2188), (0.04777, -0.06539, 0.244), (0.04777, -1.216e-05, 0.2526), (0.04777, 0.06536, 0.244), (0.04777, 0.1263, 0.2188), (0.04777, 0.1786, 0.1786), (0.04777, 0.2187, 0.1263), (0.04777, 0.244, 0.06539), (-0.03755, 0.2526, 1.632e-05), (-0.03755, 0.244, -0.06536), (-0.03755, 0.2187, -0.1263), (-0.03755, 0.1786, -0.1786), (-0.03755, 0.1263, -0.2187), (-0.03755, 0.06536, -0.244), (-0.03755, -1.216e-05, -0.2526), (-0.03755, -0.06539, -0.244), (-0.03755, -0.1263, -0.2187), (-0.03755, -0.1786, -0.1786), (-0.03755, -0.2188, -0.1263), (-0.03755, -0.244, -0.06536), (-0.03755, -0.2526, 1.62e-05), (-0.03755, -0.244, 0.06539), (-0.03755, -0.2188, 0.1263), (-0.03755, -0.1786, 0.1786), (-0.03755, -0.1263, 0.2188), (-0.03755, -0.06539, 0.244), (-0.03755, -1.216e-05, 0.2526), (-0.03755, 0.06536, 0.244), (-0.03755, 0.1263, 0.2188), (-0.03755, 0.1786, 0.1786), (-0.03755, 0.2187, 0.1263), (-0.03755, 0.244, 0.06539)], [], [(77, 78, 3, 1), (13, 15, 49, 52), (78, 79, 5, 3), (25, 27, 29, 48), (79, 80, 7, 5), (52, 37, 39, 51), (80, 81, 9, 7), (39, 41, 50, 51), (81, 82, 11, 9), (11, 13, 52, 51), (82, 83, 13, 11), (9, 11, 51, 50), (83, 84, 15, 13), (41, 43, 45, 50), (84, 85, 17, 15), (45, 47, 1, 50), (85, 86, 19, 17), (5, 7, 9, 50), (86, 87, 21, 19), (35, 37, 52, 49), (87, 88, 23, 21), (15, 17, 48, 49), (88, 89, 25, 23), (17, 19, 21, 48), (89, 90, 27, 25), (33, 35, 49, 48), (90, 91, 29, 27), (29, 31, 33, 48), (91, 92, 31, 29), (21, 23, 25, 48), (92, 93, 33, 31), (93, 94, 35, 33), (94, 95, 37, 35), (95, 96, 39, 37), (96, 97, 41, 39), (97, 98, 43, 41), (98, 99, 45, 43), (3, 5, 50, 1), (99, 100, 47, 45), (100, 77, 1, 47), (46, 0, 53, 76), (44, 46, 76, 75), (42, 44, 75, 74), (40, 42, 74, 73), (38, 40, 73, 72), (36, 38, 72, 71), (34, 36, 71, 70), (32, 34, 70, 69), (30, 32, 69, 68), (28, 30, 68, 67), (26, 28, 67, 66), (24, 26, 66, 65), (22, 24, 65, 64), (20, 22, 64, 63), (18, 20, 63, 62), (16, 18, 62, 61), (14, 16, 61, 60), (12, 14, 60, 59), (10, 12, 59, 58), (8, 10, 58, 57), (6, 8, 57, 56), (4, 6, 56, 55), (2, 4, 55, 54), (0, 2, 54, 53), (76, 53, 77, 100), (75, 76, 100, 99), (74, 75, 99, 98), (73, 74, 98, 97), (72, 73, 97, 96), (71, 72, 96, 95), (70, 71, 95, 94), (69, 70, 94, 93), (68, 69, 93, 92), (67, 68, 92, 91), (66, 67, 91, 90), (65, 66, 90, 89), (64, 65, 89, 88), (63, 64, 88, 87), (62, 63, 87, 86), (61, 62, 86, 85), (60, 61, 85, 84), (59, 60, 84, 83), (58, 59, 83, 82), (57, 58, 82, 81), (56, 57, 81, 80), (55, 56, 80, 79), (54, 55, 79, 78), (53, 54, 78, 77)])
_uv = me_plane_002.uv_layers.new(name='UVMap')
_uv.uv.foreach_set('vector', [0.1585, 0.2937, 0.1464, 0.2817, 0.1445, 0.2829, 0.1569, 0.2954, 0.7441, 0.2068, 0.7365, 0.22, 0.7811, 0.2543, 0.7903, 0.2423, 0.1464, 0.2817, 0.1378, 0.267, 0.1358, 0.2677, 0.1445, 0.2829, 0.7548, 0.2886, 0.768, 0.2962, 0.7827, 0.3001, 0.7726, 0.2655, 0.1378, 0.267, 0.1334, 0.2506, 0.1313, 0.2507, 0.1358, 0.2677, 0.7903, 0.2423, 0.8366, 0.2778, 0.8442, 0.2647, 0.7995, 0.2304, 0.1334, 0.2506, 0.1334, 0.2337, 0.1314, 0.2332, 0.1313, 0.2507, 0.8442, 0.2647, 0.8481, 0.25, 0.8081, 0.2192, 0.7995, 0.2304, 0.1334, 0.2337, 0.1379, 0.2174, 0.1361, 0.2164, 0.1314, 0.2332, 0.7548, 0.1961, 0.7441, 0.2068, 0.7903, 0.2423, 0.7995, 0.2304, 0.1379, 0.2174, 0.1464, 0.2029, 0.145, 0.2014, 0.1361, 0.2164, 0.768, 0.1885, 0.7548, 0.1961, 0.7995, 0.2304, 0.8081, 0.2192, 0.1464, 0.2029, 0.1584, 0.1911, 0.1575, 0.1893, 0.145, 0.2014, 0.8481, 0.25, 0.8481, 0.2347, 0.8442, 0.22, 0.8081, 0.2192, 0.1584, 0.1911, 0.173, 0.1829, 0.1726, 0.1808, 0.1575, 0.1893, 0.8442, 0.22, 0.8366, 0.2068, 0.8258, 0.1961, 0.8081, 0.2192, 0.173, 0.1829, 0.1892, 0.1787, 0.1894, 0.1766, 0.1726, 0.1808, 0.7979, 0.1845, 0.7827, 0.1845, 0.768, 0.1885, 0.8081, 0.2192, 0.1892, 0.1787, 0.206, 0.1789, 0.2066, 0.1766, 0.1894, 0.1766, 0.8258, 0.2886, 0.8366, 0.2778, 0.7903, 0.2423, 0.7811, 0.2543, 0.206, 0.1789, 0.2224, 0.1829, 0.2234, 0.1809, 0.2066, 0.1766, 0.7365, 0.22, 0.7325, 0.2347, 0.7726, 0.2655, 0.7811, 0.2543, 0.2224, 0.1829, 0.2371, 0.191, 0.2385, 0.1894, 0.2234, 0.1809, 0.7325, 0.2347, 0.7325, 0.25, 0.7365, 0.2647, 0.7726, 0.2655, 0.2371, 0.191, 0.2492, 0.2026, 0.2509, 0.2016, 0.2385, 0.1894, 0.8126, 0.2962, 0.8258, 0.2886, 0.7811, 0.2543, 0.7726, 0.2655, 0.2492, 0.2026, 0.2578, 0.2171, 0.2598, 0.2165, 0.2509, 0.2016, 0.7827, 0.3001, 0.7979, 0.3001, 0.8126, 0.2962, 0.7726, 0.2655, 0.2578, 0.2171, 0.2624, 0.2333, 0.2645, 0.2333, 0.2598, 0.2165, 0.7365, 0.2647, 0.7441, 0.2778, 0.7548, 0.2886, 0.7726, 0.2655, 0.2624, 0.2333, 0.2626, 0.2502, 0.2646, 0.2508, 0.2645, 0.2333, 0.2626, 0.2502, 0.2583, 0.2666, 0.2601, 0.2678, 0.2646, 0.2508, 0.2583, 0.2666, 0.2499, 0.2813, 0.2514, 0.283, 0.2601, 0.2678, 0.2499, 0.2813, 0.238, 0.2934, 0.239, 0.2954, 0.2514, 0.283, 0.238, 0.2934, 0.2233, 0.302, 0.2238, 0.3042, 0.239, 0.2954, 0.2233, 0.302, 0.2068, 0.3064, 0.2068, 0.3088, 0.2238, 0.3042, 0.2068, 0.3064, 0.1898, 0.3065, 0.1892, 0.3088, 0.2068, 0.3088, 0.8126, 0.1885, 0.7979, 0.1845, 0.8081, 0.2192, 0.8258, 0.1961, 0.1898, 0.3065, 0.1733, 0.3022, 0.1722, 0.3042, 0.1892, 0.3088, 0.1733, 0.3022, 0.1585, 0.2937, 0.1569, 0.2954, 0.1722, 0.3042, 0.1765, 0.2961, 0.1631, 0.2887, 0.16, 0.292, 0.1744, 0.3001, 0.1915, 0.2997, 0.1765, 0.2961, 0.1744, 0.3001, 0.1904, 0.3043, 0.2069, 0.2995, 0.1915, 0.2997, 0.1904, 0.3043, 0.2069, 0.3041, 0.2217, 0.2952, 0.2069, 0.2995, 0.2069, 0.3041, 0.2228, 0.2997, 0.2349, 0.2873, 0.2217, 0.2952, 0.2228, 0.2997, 0.2369, 0.2914, 0.2455, 0.2763, 0.2349, 0.2873, 0.2369, 0.2914, 0.2485, 0.2796, 0.2529, 0.263, 0.2455, 0.2763, 0.2485, 0.2796, 0.2565, 0.2654, 0.2566, 0.2483, 0.2529, 0.263, 0.2565, 0.2654, 0.2606, 0.2495, 0.2563, 0.2331, 0.2566, 0.2483, 0.2606, 0.2495, 0.2604, 0.2332, 0.252, 0.2187, 0.2563, 0.2331, 0.2604, 0.2332, 0.2559, 0.2176, 0.244, 0.2059, 0.252, 0.2187, 0.2559, 0.2176, 0.2475, 0.2037, 0.2329, 0.1956, 0.244, 0.2059, 0.2475, 0.2037, 0.2357, 0.1925, 0.2194, 0.1887, 0.2329, 0.1956, 0.2357, 0.1925, 0.2214, 0.1848, 0.2043, 0.1856, 0.2194, 0.1887, 0.2214, 0.1848, 0.2055, 0.1811, 0.1889, 0.1853, 0.2043, 0.1856, 0.2055, 0.1811, 0.1891, 0.1809, 0.1741, 0.1891, 0.1889, 0.1853, 0.1891, 0.1809, 0.1734, 0.185, 0.161, 0.1966, 0.1741, 0.1891, 0.1734, 0.185, 0.1592, 0.193, 0.1504, 0.2074, 0.161, 0.1966, 0.1592, 0.193, 0.1477, 0.2044, 0.143, 0.2205, 0.1504, 0.2074, 0.1477, 0.2044, 0.1396, 0.2185, 0.1394, 0.2352, 0.143, 0.2205, 0.1396, 0.2185, 0.1354, 0.2342, 0.1397, 0.2504, 0.1394, 0.2352, 0.1354, 0.2342, 0.1355, 0.2505, 0.144, 0.265, 0.1397, 0.2504, 0.1355, 0.2505, 0.1399, 0.2663, 0.152, 0.2781, 0.144, 0.265, 0.1399, 0.2663, 0.1482, 0.2805, 0.1631, 0.2887, 0.152, 0.2781, 0.1482, 0.2805, 0.16, 0.292, 0.1744, 0.3001, 0.16, 0.292, 0.1585, 0.2937, 0.1733, 0.3022, 0.1904, 0.3043, 0.1744, 0.3001, 0.1733, 0.3022, 0.1898, 0.3065, 0.2069, 0.3041, 0.1904, 0.3043, 0.1898, 0.3065, 0.2068, 0.3064, 0.2228, 0.2997, 0.2069, 0.3041, 0.2068, 0.3064, 0.2233, 0.302, 0.2369, 0.2914, 0.2228, 0.2997, 0.2233, 0.302, 0.238, 0.2934, 0.2485, 0.2796, 0.2369, 0.2914, 0.238, 0.2934, 0.2499, 0.2813, 0.2565, 0.2654, 0.2485, 0.2796, 0.2499, 0.2813, 0.2583, 0.2666, 0.2606, 0.2495, 0.2565, 0.2654, 0.2583, 0.2666, 0.2626, 0.2502, 0.2604, 0.2332, 0.2606, 0.2495, 0.2626, 0.2502, 0.2624, 0.2333, 0.2559, 0.2176, 0.2604, 0.2332, 0.2624, 0.2333, 0.2578, 0.2171, 0.2475, 0.2037, 0.2559, 0.2176, 0.2578, 0.2171, 0.2492, 0.2026, 0.2357, 0.1925, 0.2475, 0.2037, 0.2492, 0.2026, 0.2371, 0.191, 0.2214, 0.1848, 0.2357, 0.1925, 0.2371, 0.191, 0.2224, 0.1829, 0.2055, 0.1811, 0.2214, 0.1848, 0.2224, 0.1829, 0.206, 0.1789, 0.1891, 0.1809, 0.2055, 0.1811, 0.206, 0.1789, 0.1892, 0.1787, 0.1734, 0.185, 0.1891, 0.1809, 0.1892, 0.1787, 0.173, 0.1829, 0.1592, 0.193, 0.1734, 0.185, 0.173, 0.1829, 0.1584, 0.1911, 0.1477, 0.2044, 0.1592, 0.193, 0.1584, 0.1911, 0.1464, 0.2029, 0.1396, 0.2185, 0.1477, 0.2044, 0.1464, 0.2029, 0.1379, 0.2174, 0.1354, 0.2342, 0.1396, 0.2185, 0.1379, 0.2174, 0.1334, 0.2337, 0.1355, 0.2505, 0.1354, 0.2342, 0.1334, 0.2337, 0.1334, 0.2506, 0.1399, 0.2663, 0.1355, 0.2505, 0.1334, 0.2506, 0.1378, 0.267, 0.1482, 0.2805, 0.1399, 0.2663, 0.1378, 0.267, 0.1464, 0.2817, 0.16, 0.292, 0.1482, 0.2805, 0.1464, 0.2817, 0.1585, 0.2937])
me_plane_002.materials.append(mat_material)
me_plane_002.use_remesh_preserve_volume = False
me_plane_002.use_remesh_preserve_attributes = False
me_plane_002.use_mirror_vertex_groups = False
me_plane_002.update()
me_plane_001 = bpy.data.meshes.new('Plane.001')
me_plane_001.from_pydata([(-0.09928, 0.2342, -3.45e-05), (0.09076, 0.2342, -3.45e-05), (-0.09928, 0.2262, -0.06064), (0.09076, 0.2262, -0.06064), (-0.09928, 0.2028, -0.1171), (0.09076, 0.2028, -0.1171), (-0.09928, 0.1656, -0.1656), (0.09076, 0.1656, -0.1656), (-0.09928, 0.1171, -0.2028), (0.09076, 0.1171, -0.2028), (-0.09928, 0.06064, -0.2262), (0.09076, 0.06064, -0.2262), (-0.09928, 2.789e-05, -0.2342), (0.09076, 2.789e-05, -0.2342), (-0.09928, -0.06058, -0.2262), (0.09076, -0.06058, -0.2262), (-0.09928, -0.1171, -0.2028), (0.09076, -0.1171, -0.2028), (-0.09928, -0.1656, -0.1656), (0.09076, -0.1656, -0.1656), (-0.09928, -0.2028, -0.1171), (0.09076, -0.2028, -0.1171), (-0.09928, -0.2262, -0.06064), (0.09076, -0.2262, -0.06064), (-0.09928, -0.2341, -3.462e-05), (0.09076, -0.2341, -3.462e-05), (-0.09928, -0.2262, 0.06057), (0.09076, -0.2262, 0.06057), (-0.09928, -0.2028, 0.1171), (0.09076, -0.2028, 0.1171), (-0.09928, -0.1656, 0.1655), (0.09076, -0.1656, 0.1655), (-0.09928, -0.1171, 0.2028), (0.09076, -0.1171, 0.2028), (-0.09928, -0.06058, 0.2262), (0.09076, -0.06058, 0.2262), (-0.09928, 2.789e-05, 0.2341), (0.09076, 2.789e-05, 0.2341), (-0.09928, 0.06064, 0.2262), (0.09076, 0.06064, 0.2262), (-0.09928, 0.1171, 0.2028), (0.09076, 0.1171, 0.2028), (-0.09928, 0.1656, 0.1655), (0.09076, 0.1656, 0.1655), (-0.09928, 0.2028, 0.1171), (0.09076, 0.2028, 0.1171), (-0.09928, 0.2262, 0.06057), (0.09076, 0.2262, 0.06057), (0.09076, -0.1171, -3.545e-05), (0.09076, -0.06058, -3.584e-05), (0.09076, 0.1171, -3.539e-05), (0.09076, 0.06063, -3.584e-05), (0.09076, 2.789e-05, -3.628e-05), (-0.04765, 0.2526, -3.45e-05), (-0.04765, 0.244, -0.06541), (-0.04764, 0.2188, -0.1263), (-0.04764, 0.1786, -0.1786), (-0.04765, 0.1263, -0.2188), (-0.04765, 0.0654, -0.244), (-0.04765, 2.789e-05, -0.2526), (-0.04765, -0.06535, -0.244), (-0.04765, -0.1263, -0.2188), (-0.04765, -0.1786, -0.1786), (-0.04765, -0.2187, -0.1263), (-0.04764, -0.244, -0.06541), (-0.04764, -0.2526, -3.462e-05), (-0.04764, -0.244, 0.06534), (-0.04765, -0.2187, 0.1263), (-0.04764, -0.1786, 0.1786), (-0.04764, -0.1263, 0.2187), (-0.04764, -0.06535, 0.2439), (-0.04764, 2.789e-05, 0.2526), (-0.04764, 0.0654, 0.2439), (-0.04764, 0.1263, 0.2187), (-0.04764, 0.1786, 0.1786), (-0.04764, 0.2188, 0.1263), (-0.04765, 0.244, 0.06534), (0.03768, 0.2526, -3.45e-05), (0.03768, 0.244, -0.06541), (0.03768, 0.2188, -0.1263), (0.03768, 0.1786, -0.1786), (0.03768, 0.1263, -0.2188), (0.03768, 0.0654, -0.244), (0.03768, 2.789e-05, -0.2526), (0.03768, -0.06535, -0.244), (0.03768, -0.1263, -0.2188), (0.03768, -0.1786, -0.1786), (0.03768, -0.2187, -0.1263), (0.03768, -0.244, -0.06541), (0.03768, -0.2526, -3.462e-05), (0.03768, -0.244, 0.06534), (0.03768, -0.2187, 0.1263), (0.03768, -0.1786, 0.1786), (0.03768, -0.1263, 0.2187), (0.03768, -0.06535, 0.2439), (0.03768, 2.789e-05, 0.2526), (0.03768, 0.0654, 0.2439), (0.03768, 0.1263, 0.2187), (0.03768, 0.1786, 0.1786), (0.03768, 0.2188, 0.1263), (0.03768, 0.244, 0.06534)], [], [(77, 1, 3, 78), (13, 52, 49, 15), (78, 3, 5, 79), (25, 48, 29, 27), (79, 5, 7, 80), (52, 51, 39, 37), (80, 7, 9, 81), (39, 51, 50, 41), (81, 9, 11, 82), (11, 51, 52, 13), (82, 11, 13, 83), (9, 50, 51, 11), (83, 13, 15, 84), (41, 50, 45, 43), (84, 15, 17, 85), (45, 50, 1, 47), (85, 17, 19, 86), (5, 50, 9, 7), (86, 19, 21, 87), (35, 49, 52, 37), (87, 21, 23, 88), (15, 49, 48, 17), (88, 23, 25, 89), (17, 48, 21, 19), (89, 25, 27, 90), (33, 48, 49, 35), (90, 27, 29, 91), (29, 48, 33, 31), (91, 29, 31, 92), (21, 48, 25, 23), (92, 31, 33, 93), (93, 33, 35, 94), (94, 35, 37, 95), (95, 37, 39, 96), (96, 39, 41, 97), (97, 41, 43, 98), (98, 43, 45, 99), (3, 1, 50, 5), (99, 45, 47, 100), (100, 47, 1, 77), (46, 76, 53, 0), (44, 75, 76, 46), (42, 74, 75, 44), (40, 73, 74, 42), (38, 72, 73, 40), (36, 71, 72, 38), (34, 70, 71, 36), (32, 69, 70, 34), (30, 68, 69, 32), (28, 67, 68, 30), (26, 66, 67, 28), (24, 65, 66, 26), (22, 64, 65, 24), (20, 63, 64, 22), (18, 62, 63, 20), (16, 61, 62, 18), (14, 60, 61, 16), (12, 59, 60, 14), (10, 58, 59, 12), (8, 57, 58, 10), (6, 56, 57, 8), (4, 55, 56, 6), (2, 54, 55, 4), (0, 53, 54, 2), (76, 100, 77, 53), (75, 99, 100, 76), (74, 98, 99, 75), (73, 97, 98, 74), (72, 96, 97, 73), (71, 95, 96, 72), (70, 94, 95, 71), (69, 93, 94, 70), (68, 92, 93, 69), (67, 91, 92, 68), (66, 90, 91, 67), (65, 89, 90, 66), (64, 88, 89, 65), (63, 87, 88, 64), (62, 86, 87, 63), (61, 85, 86, 62), (60, 84, 85, 61), (59, 83, 84, 60), (58, 82, 83, 59), (57, 81, 82, 58), (56, 80, 81, 57), (55, 79, 80, 56), (54, 78, 79, 55), (53, 77, 78, 54)])
_uv = me_plane_001.uv_layers.new(name='UVMap')
_uv.uv.foreach_set('vector', [0.1585, 0.2937, 0.1569, 0.2954, 0.1445, 0.2829, 0.1464, 0.2817, 0.7441, 0.2068, 0.7903, 0.2423, 0.7811, 0.2543, 0.7365, 0.22, 0.1464, 0.2817, 0.1445, 0.2829, 0.1358, 0.2677, 0.1378, 0.267, 0.7548, 0.2886, 0.7726, 0.2655, 0.7827, 0.3001, 0.768, 0.2962, 0.1378, 0.267, 0.1358, 0.2677, 0.1313, 0.2507, 0.1334, 0.2506, 0.7903, 0.2423, 0.7995, 0.2304, 0.8442, 0.2647, 0.8366, 0.2778, 0.1334, 0.2506, 0.1313, 0.2507, 0.1314, 0.2332, 0.1334, 0.2337, 0.8442, 0.2647, 0.7995, 0.2304, 0.8081, 0.2192, 0.8481, 0.25, 0.1334, 0.2337, 0.1314, 0.2332, 0.1361, 0.2164, 0.1379, 0.2174, 0.7548, 0.1961, 0.7995, 0.2304, 0.7903, 0.2423, 0.7441, 0.2068, 0.1379, 0.2174, 0.1361, 0.2164, 0.145, 0.2014, 0.1464, 0.2029, 0.768, 0.1885, 0.8081, 0.2192, 0.7995, 0.2304, 0.7548, 0.1961, 0.1464, 0.2029, 0.145, 0.2014, 0.1575, 0.1893, 0.1584, 0.1911, 0.8481, 0.25, 0.8081, 0.2192, 0.8442, 0.22, 0.8481, 0.2347, 0.1584, 0.1911, 0.1575, 0.1893, 0.1726, 0.1808, 0.173, 0.1829, 0.8442, 0.22, 0.8081, 0.2192, 0.8258, 0.1961, 0.8366, 0.2068, 0.173, 0.1829, 0.1726, 0.1808, 0.1894, 0.1766, 0.1892, 0.1787, 0.7979, 0.1845, 0.8081, 0.2192, 0.768, 0.1885, 0.7827, 0.1845, 0.1892, 0.1787, 0.1894, 0.1766, 0.2066, 0.1766, 0.206, 0.1789, 0.8258, 0.2886, 0.7811, 0.2543, 0.7903, 0.2423, 0.8366, 0.2778, 0.206, 0.1789, 0.2066, 0.1766, 0.2234, 0.1809, 0.2224, 0.1829, 0.7365, 0.22, 0.7811, 0.2543, 0.7726, 0.2655, 0.7325, 0.2347, 0.2224, 0.1829, 0.2234, 0.1809, 0.2385, 0.1894, 0.2371, 0.191, 0.7325, 0.2347, 0.7726, 0.2655, 0.7365, 0.2647, 0.7325, 0.25, 0.2371, 0.191, 0.2385, 0.1894, 0.2509, 0.2016, 0.2492, 0.2026, 0.8126, 0.2962, 0.7726, 0.2655, 0.7811, 0.2543, 0.8258, 0.2886, 0.2492, 0.2026, 0.2509, 0.2016, 0.2598, 0.2165, 0.2578, 0.2171, 0.7827, 0.3001, 0.7726, 0.2655, 0.8126, 0.2962, 0.7979, 0.3001, 0.2578, 0.2171, 0.2598, 0.2165, 0.2645, 0.2333, 0.2624, 0.2333, 0.7365, 0.2647, 0.7726, 0.2655, 0.7548, 0.2886, 0.7441, 0.2778, 0.2624, 0.2333, 0.2645, 0.2333, 0.2646, 0.2508, 0.2626, 0.2502, 0.2626, 0.2502, 0.2646, 0.2508, 0.2601, 0.2678, 0.2583, 0.2666, 0.2583, 0.2666, 0.2601, 0.2678, 0.2514, 0.283, 0.2499, 0.2813, 0.2499, 0.2813, 0.2514, 0.283, 0.239, 0.2954, 0.238, 0.2934, 0.238, 0.2934, 0.239, 0.2954, 0.2238, 0.3042, 0.2233, 0.302, 0.2233, 0.302, 0.2238, 0.3042, 0.2068, 0.3088, 0.2068, 0.3064, 0.2068, 0.3064, 0.2068, 0.3088, 0.1892, 0.3088, 0.1898, 0.3065, 0.8126, 0.1885, 0.8258, 0.1961, 0.8081, 0.2192, 0.7979, 0.1845, 0.1898, 0.3065, 0.1892, 0.3088, 0.1722, 0.3042, 0.1733, 0.3022, 0.1733, 0.3022, 0.1722, 0.3042, 0.1569, 0.2954, 0.1585, 0.2937, 0.1765, 0.2961, 0.1744, 0.3001, 0.16, 0.292, 0.1631, 0.2887, 0.1915, 0.2997, 0.1904, 0.3043, 0.1744, 0.3001, 0.1765, 0.2961, 0.2069, 0.2995, 0.2069, 0.3041, 0.1904, 0.3043, 0.1915, 0.2997, 0.2217, 0.2952, 0.2228, 0.2997, 0.2069, 0.3041, 0.2069, 0.2995, 0.2349, 0.2873, 0.2369, 0.2914, 0.2228, 0.2997, 0.2217, 0.2952, 0.2455, 0.2763, 0.2485, 0.2796, 0.2369, 0.2914, 0.2349, 0.2873, 0.2529, 0.263, 0.2565, 0.2654, 0.2485, 0.2796, 0.2455, 0.2763, 0.2566, 0.2483, 0.2606, 0.2495, 0.2565, 0.2654, 0.2529, 0.263, 0.2563, 0.2331, 0.2604, 0.2332, 0.2606, 0.2495, 0.2566, 0.2483, 0.252, 0.2187, 0.2559, 0.2176, 0.2604, 0.2332, 0.2563, 0.2331, 0.244, 0.2059, 0.2475, 0.2037, 0.2559, 0.2176, 0.252, 0.2187, 0.2329, 0.1956, 0.2357, 0.1925, 0.2475, 0.2037, 0.244, 0.2059, 0.2194, 0.1887, 0.2214, 0.1848, 0.2357, 0.1925, 0.2329, 0.1956, 0.2043, 0.1856, 0.2055, 0.1811, 0.2214, 0.1848, 0.2194, 0.1887, 0.1889, 0.1853, 0.1891, 0.1809, 0.2055, 0.1811, 0.2043, 0.1856, 0.1741, 0.1891, 0.1734, 0.185, 0.1891, 0.1809, 0.1889, 0.1853, 0.161, 0.1966, 0.1592, 0.193, 0.1734, 0.185, 0.1741, 0.1891, 0.1504, 0.2074, 0.1477, 0.2044, 0.1592, 0.193, 0.161, 0.1966, 0.143, 0.2205, 0.1396, 0.2185, 0.1477, 0.2044, 0.1504, 0.2074, 0.1394, 0.2352, 0.1354, 0.2342, 0.1396, 0.2185, 0.143, 0.2205, 0.1397, 0.2504, 0.1355, 0.2505, 0.1354, 0.2342, 0.1394, 0.2352, 0.144, 0.265, 0.1399, 0.2663, 0.1355, 0.2505, 0.1397, 0.2504, 0.152, 0.2781, 0.1482, 0.2805, 0.1399, 0.2663, 0.144, 0.265, 0.1631, 0.2887, 0.16, 0.292, 0.1482, 0.2805, 0.152, 0.2781, 0.1744, 0.3001, 0.1733, 0.3022, 0.1585, 0.2937, 0.16, 0.292, 0.1904, 0.3043, 0.1898, 0.3065, 0.1733, 0.3022, 0.1744, 0.3001, 0.2069, 0.3041, 0.2068, 0.3064, 0.1898, 0.3065, 0.1904, 0.3043, 0.2228, 0.2997, 0.2233, 0.302, 0.2068, 0.3064, 0.2069, 0.3041, 0.2369, 0.2914, 0.238, 0.2934, 0.2233, 0.302, 0.2228, 0.2997, 0.2485, 0.2796, 0.2499, 0.2813, 0.238, 0.2934, 0.2369, 0.2914, 0.2565, 0.2654, 0.2583, 0.2666, 0.2499, 0.2813, 0.2485, 0.2796, 0.2606, 0.2495, 0.2626, 0.2502, 0.2583, 0.2666, 0.2565, 0.2654, 0.2604, 0.2332, 0.2624, 0.2333, 0.2626, 0.2502, 0.2606, 0.2495, 0.2559, 0.2176, 0.2578, 0.2171, 0.2624, 0.2333, 0.2604, 0.2332, 0.2475, 0.2037, 0.2492, 0.2026, 0.2578, 0.2171, 0.2559, 0.2176, 0.2357, 0.1925, 0.2371, 0.191, 0.2492, 0.2026, 0.2475, 0.2037, 0.2214, 0.1848, 0.2224, 0.1829, 0.2371, 0.191, 0.2357, 0.1925, 0.2055, 0.1811, 0.206, 0.1789, 0.2224, 0.1829, 0.2214, 0.1848, 0.1891, 0.1809, 0.1892, 0.1787, 0.206, 0.1789, 0.2055, 0.1811, 0.1734, 0.185, 0.173, 0.1829, 0.1892, 0.1787, 0.1891, 0.1809, 0.1592, 0.193, 0.1584, 0.1911, 0.173, 0.1829, 0.1734, 0.185, 0.1477, 0.2044, 0.1464, 0.2029, 0.1584, 0.1911, 0.1592, 0.193, 0.1396, 0.2185, 0.1379, 0.2174, 0.1464, 0.2029, 0.1477, 0.2044, 0.1354, 0.2342, 0.1334, 0.2337, 0.1379, 0.2174, 0.1396, 0.2185, 0.1355, 0.2505, 0.1334, 0.2506, 0.1334, 0.2337, 0.1354, 0.2342, 0.1399, 0.2663, 0.1378, 0.267, 0.1334, 0.2506, 0.1355, 0.2505, 0.1482, 0.2805, 0.1464, 0.2817, 0.1378, 0.267, 0.1399, 0.2663, 0.16, 0.292, 0.1585, 0.2937, 0.1464, 0.2817, 0.1482, 0.2805])
me_plane_001.materials.append(mat_material)
me_plane_001.use_remesh_preserve_volume = False
me_plane_001.use_remesh_preserve_attributes = False
me_plane_001.use_mirror_vertex_groups = False
me_plane_001.update()

# ---- objects
ob_car_body = bpy.data.objects.new('Car_body', me_plane)
ob_car_glass = bpy.data.objects.new('Car_glass', me_plane_003)
ob_car_wheel004 = bpy.data.objects.new('Car_Wheel004', me_plane_005)
ob_car_wheel003 = bpy.data.objects.new('Car_Wheel003', me_plane_004)
ob_car_wheel002 = bpy.data.objects.new('Car_Wheel002', me_plane_002)
ob_car_wheel001 = bpy.data.objects.new('Car_Wheel001', me_plane_001)
ob_lamp = bpy.data.objects.new('Lamp', light_lamp)
ob_camera = bpy.data.objects.new('Camera', cam_camera)

# ---- transforms, parenting, visibility, modifiers, constraints
ob_car_body.location = (0.0, 0.0, 0.0)
ob_car_body.lineart.crease_threshold = 0.0
_m = ob_car_body.modifiers.new('Mirror', 'MIRROR')
_m.use_clip = True
ob_car_glass.parent = ob_car_body
ob_car_glass.location = (0.0, -1.024, 0.5502)
ob_car_glass.lineart.crease_threshold = 0.0
_m = ob_car_glass.modifiers.new('Mirror', 'MIRROR')
_m.use_clip = True
ob_car_wheel004.location = (-0.5615, 0.0009264, 0.235)
ob_car_wheel004.lineart.crease_threshold = 0.0
ob_car_wheel003.location = (0.5539, 0.001265, 0.2346)
ob_car_wheel003.lineart.crease_threshold = 0.0
ob_car_wheel002.location = (-0.5615, -1.952, 0.2349)
ob_car_wheel002.lineart.crease_threshold = 0.0
ob_car_wheel001.location = (0.5613, -1.952, 0.2349)
ob_car_wheel001.lineart.crease_threshold = 0.0
ob_lamp.location = (4.076, 1.005, 5.904)
ob_lamp.rotation_euler = (0.6503, 0.05522, 1.866)
ob_lamp.lock_rotations_4d = False
ob_lamp.empty_display_type = 'ARROWS'
ob_lamp.color = (0.0, 0.0, 0.0, 0.0)
ob_lamp.hide_viewport = True
ob_lamp.lineart.crease_threshold = 0.0
ob_camera.location = (7.481, -6.508, 5.344)
ob_camera.rotation_euler = (1.109, 0.0, 0.8149)
ob_camera.lock_rotations_4d = False
ob_camera.empty_display_type = 'ARROWS'
ob_camera.color = (0.0, 0.0, 0.0, 0.0)
ob_camera.hide_viewport = True
ob_camera.display_type = 'WIRE'
ob_camera.lineart.crease_threshold = 0.0

# ---- collection membership
col_collection_1.objects.link(ob_car_body)
col_collection_1.objects.link(ob_car_glass)
col_collection_1.objects.link(ob_car_wheel004)
col_collection_1.objects.link(ob_car_wheel003)
col_collection_1.objects.link(ob_car_wheel002)
col_collection_1.objects.link(ob_car_wheel001)
col_collection_20.objects.link(ob_lamp)
col_collection_20.objects.link(ob_camera)

# ---- scene / render settings (as saved in the file)
scene.camera = ob_camera
scene.frame_start = 1; scene.frame_end = 250; scene.frame_set(35)
scene.render.engine = 'BLENDER_EEVEE_NEXT'
scene.render.resolution_percentage = 50
scene.render.dither_intensity = 0.0
scene.cycles.use_denoising = False
scene.cycles.samples = 128
scene.cycles.sampling_pattern = 'TABULATED_SOBOL'
scene.cycles.light_sampling_threshold = 0.0
scene.cycles.use_adaptive_sampling = False
scene.cycles.use_light_tree = False
scene.cycles.blur_glossy = 0.0
scene.cycles.sample_clamp_indirect = 0.0
scene.view_settings.view_transform = 'Standard'
bpy.context.view_layer.update()
